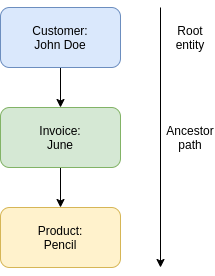

The diagram above was exported from draw.io. Its source (the exported page's mxGraphModel, read from the mxfile embedded in the PNG):
<mxGraphModel dx="931" dy="534" grid="1" gridSize="10" guides="1" tooltips="1" connect="1" arrows="1" fold="1" page="1" pageScale="1" pageWidth="850" pageHeight="1100" math="0" shadow="0">
  <root>
    <mxCell id="0" />
    <mxCell id="1" parent="0" />
    <mxCell id="JPmS7iPXWevH5wtFVaay-4" style="edgeStyle=orthogonalEdgeStyle;rounded=0;orthogonalLoop=1;jettySize=auto;html=1;entryX=0.5;entryY=0;entryDx=0;entryDy=0;" edge="1" parent="1" source="JPmS7iPXWevH5wtFVaay-1" target="JPmS7iPXWevH5wtFVaay-2">
      <mxGeometry relative="1" as="geometry" />
    </mxCell>
    <mxCell id="JPmS7iPXWevH5wtFVaay-1" value="Customer:&lt;br&gt;John Doe" style="rounded=1;whiteSpace=wrap;html=1;fillColor=#dae8fc;strokeColor=#6c8ebf;" vertex="1" parent="1">
      <mxGeometry x="80" y="40" width="120" height="60" as="geometry" />
    </mxCell>
    <mxCell id="JPmS7iPXWevH5wtFVaay-5" style="edgeStyle=orthogonalEdgeStyle;rounded=0;orthogonalLoop=1;jettySize=auto;html=1;entryX=0.5;entryY=0;entryDx=0;entryDy=0;" edge="1" parent="1" source="JPmS7iPXWevH5wtFVaay-2" target="JPmS7iPXWevH5wtFVaay-3">
      <mxGeometry relative="1" as="geometry" />
    </mxCell>
    <mxCell id="JPmS7iPXWevH5wtFVaay-2" value="Invoice:&lt;br&gt;June" style="rounded=1;whiteSpace=wrap;html=1;fillColor=#d5e8d4;strokeColor=#82b366;" vertex="1" parent="1">
      <mxGeometry x="80" y="140" width="120" height="60" as="geometry" />
    </mxCell>
    <mxCell id="JPmS7iPXWevH5wtFVaay-3" value="Product:&lt;br&gt;Pencil" style="rounded=1;whiteSpace=wrap;html=1;fillColor=#fff2cc;strokeColor=#d6b656;" vertex="1" parent="1">
      <mxGeometry x="80" y="240" width="120" height="60" as="geometry" />
    </mxCell>
    <mxCell id="JPmS7iPXWevH5wtFVaay-6" value="" style="endArrow=classic;html=1;" edge="1" parent="1">
      <mxGeometry width="50" height="50" relative="1" as="geometry">
        <mxPoint x="240" y="40" as="sourcePoint" />
        <mxPoint x="240" y="300" as="targetPoint" />
      </mxGeometry>
    </mxCell>
    <mxCell id="JPmS7iPXWevH5wtFVaay-7" value="Root&lt;br&gt;entity" style="text;html=1;strokeColor=none;fillColor=none;align=center;verticalAlign=middle;whiteSpace=wrap;rounded=0;" vertex="1" parent="1">
      <mxGeometry x="250" y="60" width="40" height="20" as="geometry" />
    </mxCell>
    <mxCell id="JPmS7iPXWevH5wtFVaay-8" value="Ancestor&lt;br&gt;path" style="text;html=1;strokeColor=none;fillColor=none;align=center;verticalAlign=middle;whiteSpace=wrap;rounded=0;" vertex="1" parent="1">
      <mxGeometry x="250" y="160" width="40" height="20" as="geometry" />
    </mxCell>
  </root>
</mxGraphModel>